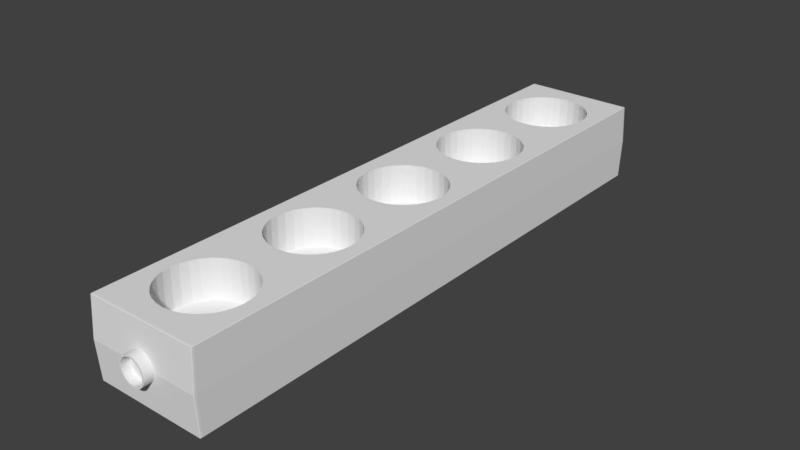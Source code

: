 # Source: PowerCord.blend  (saved by Blender 2.79.0; exported with 4.5.12 LTS)
import bpy
from mathutils import Matrix  # noqa: F401  (used for matrix-valued properties, if any)

bpy.ops.wm.read_factory_settings(use_empty=True)
scene = bpy.context.scene
scene.name = 'Scene'

# ---- collections
col_collection_1 = bpy.data.collections.new('Collection 1'); scene.collection.children.link(col_collection_1)

# ---- world
world_world = bpy.data.worlds.new('World'); scene.world = world_world
world_world.color = (0.05088, 0.05088, 0.05088)
world_world.use_sun_shadow = False
world_world.sun_shadow_jitter_overblur = 0.0
world_world.cycles.sampling_method = 'MANUAL'

# ---- meshes
me_cube_001 = bpy.data.meshes.new('Cube.001')
me_cube_001.from_pydata([(-1.231e-08, -1.04, 0.311), (0.0419, -1.04, 0.305), (0.08219, -1.04, 0.2873), (0.1193, -1.04, 0.2586), (0.1519, -1.04, 0.2199), (0.1786, -1.04, 0.1728), (0.1984, -1.04, 0.119), (0.2107, -1.04, 0.06067), (0.2148, -1.04, 4.203e-09), (0.2107, -1.04, -0.06067), (0.1984, -1.04, -0.119), (0.1786, -1.04, -0.1728), (0.1519, -1.04, -0.2199), (0.1193, -1.04, -0.2586), (0.08219, -1.04, -0.2873), (0.0419, -1.04, -0.305), (-7.059e-08, -1.04, -0.311), (-0.0419, -1.04, -0.305), (-0.08219, -1.04, -0.2873), (-0.1193, -1.04, -0.2586), (-0.1519, -1.04, -0.2199), (-0.1786, -1.04, -0.1728), (-0.1984, -1.04, -0.119), (-0.2107, -1.04, -0.06067), (-0.2148, -1.04, 2.871e-07), (-0.2107, -1.04, 0.06067), (-0.1984, -1.04, 0.119), (-0.1786, -1.04, 0.1728), (-0.1519, -1.04, 0.2199), (-0.1193, -1.04, 0.2586), (-0.08219, -1.04, 0.2873), (-0.0419, -1.04, 0.305), (0.04819, -1.04, 0.3508), (0.0, -1.04, 0.3577), (0.09453, -1.04, 0.3304), (0.1372, -1.04, 0.2974), (0.1747, -1.04, 0.2529), (0.2054, -1.04, 0.1987), (0.2282, -1.04, 0.1369), (0.2423, -1.04, 0.06978), (0.247, -1.04, 1.137e-08), (0.2423, -1.04, -0.06978), (0.2282, -1.04, -0.1369), (0.2054, -1.04, -0.1987), (0.1747, -1.04, -0.2529), (0.1372, -1.04, -0.2974), (0.09453, -1.04, -0.3304), (0.04819, -1.04, -0.3508), (-8.049e-08, -1.04, -0.3577), (-0.04819, -1.04, -0.3508), (-0.09453, -1.04, -0.3304), (-0.1372, -1.04, -0.2974), (-0.1747, -1.04, -0.2529), (-0.2054, -1.04, -0.1987), (-0.2282, -1.04, -0.1369), (-0.2423, -1.04, -0.06978), (-0.247, -1.04, 3.297e-07), (-0.2423, -1.04, 0.06978), (-0.2282, -1.04, 0.1369), (-0.2054, -1.04, 0.1987), (-0.1747, -1.04, 0.2529), (-0.1372, -1.04, 0.2974), (-0.09453, -1.04, 0.3304), (-0.04819, -1.04, 0.3508), (0.0419, -1.01, 0.305), (-1.231e-08, -1.01, 0.311), (0.08219, -1.01, 0.2873), (0.1193, -1.01, 0.2586), (0.1519, -1.01, 0.2199), (0.1786, -1.01, 0.1728), (0.1984, -1.01, 0.119), (0.2107, -1.01, 0.06067), (0.2148, -1.01, 4.203e-09), (0.2107, -1.01, -0.06067), (0.1984, -1.01, -0.119), (0.1786, -1.01, -0.1728), (0.1519, -1.01, -0.2199), (0.1193, -1.01, -0.2586), (0.08219, -1.01, -0.2873), (0.0419, -1.01, -0.305), (-7.059e-08, -1.01, -0.311), (-0.0419, -1.01, -0.305), (-0.08219, -1.01, -0.2873), (-0.1193, -1.01, -0.2586), (-0.1519, -1.01, -0.2199), (-0.1786, -1.01, -0.1728), (-0.1984, -1.01, -0.119), (-0.2107, -1.01, -0.06067), (-0.2148, -1.01, 2.871e-07), (-0.2107, -1.01, 0.06067), (-0.1984, -1.01, 0.119), (-0.1786, -1.01, 0.1728), (-0.1519, -1.01, 0.2199), (-0.1193, -1.01, 0.2586), (-0.08219, -1.01, 0.2873), (-0.0419, -1.01, 0.305), (-0.3722, 0.8048, -0.4904), (-0.3518, 0.8044, -0.4904), (-0.3322, 0.8033, -0.4904), (-0.3142, 0.8014, -0.4904), (-0.2983, 0.7989, -0.4904), (-0.2853, 0.7959, -0.4904), (-0.2757, 0.7924, -0.4904), (-0.2697, 0.7887, -0.4904), (-0.2677, 0.7848, -0.4904), (-0.2697, 0.7809, -0.4904), (-0.2757, 0.7771, -0.4904), (-0.2853, 0.7737, -0.4904), (-0.2983, 0.7706, -0.4904), (-0.3142, 0.7681, -0.4904), (-0.3322, 0.7663, -0.4904), (-0.3518, 0.7651, -0.4904), (-0.3722, 0.7648, -0.4904), (-0.3926, 0.7651, -0.4904), (-0.4122, 0.7663, -0.4904), (-0.4303, 0.7681, -0.4904), (-0.4461, 0.7706, -0.4904), (-0.4591, 0.7737, -0.4904), (-0.4687, 0.7771, -0.4904), (-0.4747, 0.7809, -0.4904), (-0.4767, 0.7848, -0.4904), (-0.4747, 0.7887, -0.4904), (-0.4687, 0.7924, -0.4904), (-0.4591, 0.7959, -0.4904), (-0.4461, 0.7989, -0.4904), (-0.4303, 0.8014, -0.4904), (-0.4122, 0.8033, -0.4904), (-0.3926, 0.8044, -0.4904), (-0.3722, -0.7648, -0.4904), (-0.3518, -0.7651, -0.4904), (-0.3322, -0.7663, -0.4904), (-0.3142, -0.7681, -0.4904), (-0.2983, -0.7706, -0.4904), (-0.2853, -0.7737, -0.4904), (-0.2757, -0.7771, -0.4904), (-0.2697, -0.7809, -0.4904), (-0.2677, -0.7848, -0.4904), (-0.2697, -0.7887, -0.4904), (-0.2757, -0.7924, -0.4904), (-0.2853, -0.7959, -0.4904), (-0.2983, -0.7989, -0.4904), (-0.3142, -0.8014, -0.4904), (-0.3322, -0.8033, -0.4904), (-0.3518, -0.8044, -0.4904), (-0.3722, -0.8048, -0.4904), (-0.3926, -0.8044, -0.4904), (-0.4122, -0.8033, -0.4904), (-0.4303, -0.8014, -0.4904), (-0.4461, -0.7989, -0.4904), (-0.4591, -0.7959, -0.4904), (-0.4687, -0.7924, -0.4904), (-0.4747, -0.7887, -0.4904), (-0.4767, -0.7848, -0.4904), (-0.4747, -0.7809, -0.4904), (-0.4687, -0.7771, -0.4904), (-0.4591, -0.7737, -0.4904), (-0.4461, -0.7706, -0.4904), (-0.4303, -0.7681, -0.4904), (-0.4122, -0.7663, -0.4904), (-0.3926, -0.7651, -0.4904), (0.3722, -0.7648, -0.4904), (0.3926, -0.7651, -0.4904), (0.4122, -0.7663, -0.4904), (0.4303, -0.7681, -0.4904), (0.4461, -0.7706, -0.4904), (0.4591, -0.7737, -0.4904), (0.4687, -0.7771, -0.4904), (0.4747, -0.7809, -0.4904), (0.4767, -0.7848, -0.4904), (0.4747, -0.7887, -0.4904), (0.4687, -0.7924, -0.4904), (0.4591, -0.7959, -0.4904), (0.4461, -0.7989, -0.4904), (0.4303, -0.8014, -0.4904), (0.4122, -0.8033, -0.4904), (0.3926, -0.8044, -0.4904), (0.3722, -0.8048, -0.4904), (0.3518, -0.8044, -0.4904), (0.3322, -0.8033, -0.4904), (0.3142, -0.8014, -0.4904), (0.2983, -0.7989, -0.4904), (0.2853, -0.7959, -0.4904), (0.2757, -0.7924, -0.4904), (0.2697, -0.7887, -0.4904), (0.2677, -0.7848, -0.4904), (0.2697, -0.7809, -0.4904), (0.2757, -0.7771, -0.4904), (0.2853, -0.7737, -0.4904), (0.2983, -0.7706, -0.4904), (0.3142, -0.7681, -0.4904), (0.3322, -0.7663, -0.4904), (0.3518, -0.7651, -0.4904), (0.3722, -0.3724, -0.4904), (0.3926, -0.3727, -0.4904), (0.4122, -0.3739, -0.4904), (0.4303, -0.3757, -0.4904), (0.4461, -0.3782, -0.4904), (0.4591, -0.3813, -0.4904), (0.4687, -0.3847, -0.4904), (0.4747, -0.3885, -0.4904), (0.4767, -0.3924, -0.4904), (0.4747, -0.3963, -0.4904), (0.4687, -0.4001, -0.4904), (0.4591, -0.4035, -0.4904), (0.4461, -0.4065, -0.4904), (0.4303, -0.409, -0.4904), (0.4122, -0.4109, -0.4904), (0.3926, -0.412, -0.4904), (0.3722, -0.4124, -0.4904), (0.3518, -0.412, -0.4904), (0.3322, -0.4109, -0.4904), (0.3142, -0.409, -0.4904), (0.2983, -0.4065, -0.4904), (0.2853, -0.4035, -0.4904), (0.2757, -0.4001, -0.4904), (0.2697, -0.3963, -0.4904), (0.2677, -0.3924, -0.4904), (0.2697, -0.3885, -0.4904), (0.2757, -0.3847, -0.4904), (0.2853, -0.3813, -0.4904), (0.2983, -0.3782, -0.4904), (0.3142, -0.3757, -0.4904), (0.3322, -0.3739, -0.4904), (0.3518, -0.3727, -0.4904), (-0.3722, -0.3724, -0.4904), (-0.3518, -0.3727, -0.4904), (-0.3322, -0.3739, -0.4904), (-0.3142, -0.3757, -0.4904), (-0.2983, -0.3782, -0.4904), (-0.2853, -0.3813, -0.4904), (-0.2757, -0.3847, -0.4904), (-0.2697, -0.3885, -0.4904), (-0.2677, -0.3924, -0.4904), (-0.2697, -0.3963, -0.4904), (-0.2757, -0.4001, -0.4904), (-0.2853, -0.4035, -0.4904), (-0.2983, -0.4065, -0.4904), (-0.3142, -0.409, -0.4904), (-0.3322, -0.4109, -0.4904), (-0.3518, -0.412, -0.4904), (-0.3722, -0.4124, -0.4904), (-0.3926, -0.412, -0.4904), (-0.4122, -0.4109, -0.4904), (-0.4303, -0.409, -0.4904), (-0.4461, -0.4065, -0.4904), (-0.4591, -0.4035, -0.4904), (-0.4687, -0.4001, -0.4904), (-0.4747, -0.3963, -0.4904), (-0.4767, -0.3924, -0.4904), (-0.4747, -0.3885, -0.4904), (-0.4687, -0.3847, -0.4904), (-0.4591, -0.3813, -0.4904), (-0.4461, -0.3782, -0.4904), (-0.4303, -0.3757, -0.4904), (-0.4122, -0.3739, -0.4904), (-0.3926, -0.3727, -0.4904), (0.3722, 0.8048, -0.4904), (0.3926, 0.8044, -0.4904), (0.4122, 0.8033, -0.4904), (0.4303, 0.8014, -0.4904), (0.4461, 0.7989, -0.4904), (0.4591, 0.7959, -0.4904), (0.4687, 0.7924, -0.4904), (0.4747, 0.7887, -0.4904), (0.4767, 0.7848, -0.4904), (0.4747, 0.7809, -0.4904), (0.4687, 0.7771, -0.4904), (0.4591, 0.7737, -0.4904), (0.4461, 0.7706, -0.4904), (0.4303, 0.7681, -0.4904), (0.4122, 0.7663, -0.4904), (0.3926, 0.7651, -0.4904), (0.3722, 0.7648, -0.4904), (0.3518, 0.7651, -0.4904), (0.3322, 0.7663, -0.4904), (0.3142, 0.7681, -0.4904), (0.2983, 0.7706, -0.4904), (0.2853, 0.7737, -0.4904), (0.2757, 0.7771, -0.4904), (0.2697, 0.7809, -0.4904), (0.2677, 0.7848, -0.4904), (0.2697, 0.7887, -0.4904), (0.2757, 0.7924, -0.4904), (0.2853, 0.7959, -0.4904), (0.2983, 0.7989, -0.4904), (0.3142, 0.8014, -0.4904), (0.3322, 0.8033, -0.4904), (0.3518, 0.8044, -0.4904), (-0.3722, 0.4124, -0.4904), (-0.3518, 0.412, -0.4904), (-0.3322, 0.4109, -0.4904), (-0.3142, 0.409, -0.4904), (-0.2983, 0.4065, -0.4904), (-0.2853, 0.4035, -0.4904), (-0.2757, 0.4001, -0.4904), (-0.2697, 0.3963, -0.4904), (-0.2677, 0.3924, -0.4904), (-0.2697, 0.3885, -0.4904), (-0.2757, 0.3847, -0.4904), (-0.2853, 0.3813, -0.4904), (-0.2983, 0.3782, -0.4904), (-0.3142, 0.3757, -0.4904), (-0.3322, 0.3739, -0.4904), (-0.3518, 0.3727, -0.4904), (-0.3722, 0.3724, -0.4904), (-0.3926, 0.3727, -0.4904), (-0.4122, 0.3739, -0.4904), (-0.4303, 0.3757, -0.4904), (-0.4461, 0.3782, -0.4904), (-0.4591, 0.3813, -0.4904), (-0.4687, 0.3847, -0.4904), (-0.4747, 0.3885, -0.4904), (-0.4767, 0.3924, -0.4904), (-0.4747, 0.3963, -0.4904), (-0.4687, 0.4001, -0.4904), (-0.4591, 0.4035, -0.4904), (-0.4461, 0.4065, -0.4904), (-0.4303, 0.409, -0.4904), (-0.4122, 0.4109, -0.4904), (-0.3926, 0.412, -0.4904), (0.3722, 0.4124, -0.4904), (0.3926, 0.412, -0.4904), (0.4122, 0.4109, -0.4904), (0.4303, 0.409, -0.4904), (0.4461, 0.4065, -0.4904), (0.4591, 0.4035, -0.4904), (0.4687, 0.4001, -0.4904), (0.4747, 0.3963, -0.4904), (0.4767, 0.3924, -0.4904), (0.4747, 0.3885, -0.4904), (0.4687, 0.3847, -0.4904), (0.4591, 0.3813, -0.4904), (0.4461, 0.3782, -0.4904), (0.4303, 0.3757, -0.4904), (0.4122, 0.3739, -0.4904), (0.3926, 0.3727, -0.4904), (0.3722, 0.3724, -0.4904), (0.3518, 0.3727, -0.4904), (0.3322, 0.3739, -0.4904), (0.3142, 0.3757, -0.4904), (0.2983, 0.3782, -0.4904), (0.2853, 0.3813, -0.4904), (0.2757, 0.3847, -0.4904), (0.2697, 0.3885, -0.4904), (0.2677, 0.3924, -0.4904), (0.2697, 0.3963, -0.4904), (0.2757, 0.4001, -0.4904), (0.2853, 0.4035, -0.4904), (0.2983, 0.4065, -0.4904), (0.3142, 0.409, -0.4904), (0.3322, 0.4109, -0.4904), (0.3518, 0.412, -0.4904), (0.3722, 0.02003, -0.4904), (0.3926, 0.01964, -0.4904), (0.4122, 0.0185, -0.4904), (0.4303, 0.01665, -0.4904), (0.4461, 0.01416, -0.4904), (0.4591, 0.01113, -0.4904), (0.4687, 0.007664, -0.4904), (0.4747, 0.003907, -0.4904), (0.4767, 5.96e-08, -0.4904), (0.4747, -0.003907, -0.4904), (0.4687, -0.007664, -0.4904), (0.4591, -0.01113, -0.4904), (0.4461, -0.01416, -0.4904), (0.4303, -0.01665, -0.4904), (0.4122, -0.0185, -0.4904), (0.3926, -0.01964, -0.4904), (0.3722, -0.02003, -0.4904), (0.3518, -0.01964, -0.4904), (0.3322, -0.0185, -0.4904), (0.3142, -0.01665, -0.4904), (0.2983, -0.01416, -0.4904), (0.2853, -0.01113, -0.4904), (0.2757, -0.007664, -0.4904), (0.2697, -0.003907, -0.4904), (0.2677, 5.96e-08, -0.4904), (0.2697, 0.003907, -0.4904), (0.2757, 0.007664, -0.4904), (0.2853, 0.01113, -0.4904), (0.2983, 0.01416, -0.4904), (0.3142, 0.01665, -0.4904), (0.3322, 0.0185, -0.4904), (0.3518, 0.01964, -0.4904), (-0.3722, 0.02003, -0.4904), (-0.3518, 0.01964, -0.4904), (-0.3322, 0.0185, -0.4904), (-0.3142, 0.01665, -0.4904), (-0.2983, 0.01416, -0.4904), (-0.2853, 0.01113, -0.4904), (-0.2757, 0.007664, -0.4904), (-0.2697, 0.003907, -0.4904), (-0.2677, 5.96e-08, -0.4904), (-0.2697, -0.003907, -0.4904), (-0.2757, -0.007664, -0.4904), (-0.2853, -0.01113, -0.4904), (-0.2983, -0.01416, -0.4904), (-0.3142, -0.01665, -0.4904), (-0.3322, -0.0185, -0.4904), (-0.3518, -0.01964, -0.4904), (-0.3722, -0.02003, -0.4904), (-0.3926, -0.01964, -0.4904), (-0.4122, -0.0185, -0.4904), (-0.4303, -0.01665, -0.4904), (-0.4461, -0.01416, -0.4904), (-0.4591, -0.01113, -0.4904), (-0.4687, -0.007664, -0.4904), (-0.4747, -0.003907, -0.4904), (-0.4767, 5.96e-08, -0.4904), (-0.4747, 0.003907, -0.4904), (-0.4687, 0.007664, -0.4904), (-0.4591, 0.01113, -0.4904), (-0.4461, 0.01416, -0.4904), (-0.4303, 0.01665, -0.4904), (-0.4122, 0.0185, -0.4904), (-0.3926, 0.01964, -0.4904), (0.0, 0.9273, 0.01417), (0.145, 0.9245, 0.01417), (0.2845, 0.9164, 0.01417), (0.413, 0.9033, 0.01417), (0.5257, 0.8855, 0.01417), (0.6181, 0.8639, 0.01417), (0.6868, 0.8393, 0.01417), (0.7292, 0.8126, 0.01417), (0.7434, 0.7848, 0.01417), (0.7292, 0.757, 0.01417), (0.6868, 0.7302, 0.01417), (0.6181, 0.7056, 0.01417), (0.5257, 0.684, 0.01417), (0.413, 0.6663, 0.01417), (0.2845, 0.6531, 0.01417), (0.145, 0.645, 0.01417), (-2.422e-07, 0.6423, 0.01417), (-0.145, 0.645, 0.01417), (-0.2845, 0.6531, 0.01417), (-0.413, 0.6663, 0.01417), (-0.5257, 0.684, 0.01417), (-0.6181, 0.7056, 0.01417), (-0.6868, 0.7302, 0.01417), (-0.7292, 0.757, 0.01417), (-0.7434, 0.7848, 0.01417), (-0.7292, 0.8126, 0.01417), (-0.6868, 0.8393, 0.01417), (-0.6181, 0.8639, 0.01417), (-0.5257, 0.8855, 0.01417), (-0.413, 0.9033, 0.01417), (-0.2845, 0.9164, 0.01417), (-0.145, 0.9245, 0.01417), (0.0, -0.6423, 0.01417), (0.145, -0.645, 0.01417), (0.2845, -0.6531, 0.01417), (0.413, -0.6663, 0.01417), (0.5257, -0.684, 0.01417), (0.6181, -0.7056, 0.01417), (0.6868, -0.7302, 0.01417), (0.7292, -0.757, 0.01417), (0.7434, -0.7848, 0.01417), (0.7292, -0.8126, 0.01417), (0.6868, -0.8393, 0.01417), (0.6181, -0.8639, 0.01417), (0.5257, -0.8855, 0.01417), (0.413, -0.9033, 0.01417), (0.2845, -0.9164, 0.01417), (0.145, -0.9245, 0.01417), (-2.422e-07, -0.9273, 0.01417), (-0.145, -0.9245, 0.01417), (-0.2845, -0.9164, 0.01417), (-0.413, -0.9033, 0.01417), (-0.5257, -0.8855, 0.01417), (-0.6181, -0.8639, 0.01417), (-0.6868, -0.8393, 0.01417), (-0.7292, -0.8126, 0.01417), (-0.7434, -0.7848, 0.01417), (-0.7292, -0.757, 0.01417), (-0.6868, -0.7302, 0.01417), (-0.6181, -0.7056, 0.01417), (-0.5257, -0.684, 0.01417), (-0.413, -0.6663, 0.01417), (-0.2845, -0.6531, 0.01417), (-0.145, -0.645, 0.01417), (0.0, -0.2499, 0.01417), (0.145, -0.2526, 0.01417), (0.2845, -0.2607, 0.01417), (0.413, -0.2739, 0.01417), (0.5257, -0.2916, 0.01417), (0.6181, -0.3132, 0.01417), (0.6868, -0.3379, 0.01417), (0.7292, -0.3646, 0.01417), (0.7434, -0.3924, 0.01417), (0.7292, -0.4202, 0.01417), (0.6868, -0.4469, 0.01417), (0.6181, -0.4716, 0.01417), (0.5257, -0.4931, 0.01417), (0.413, -0.5109, 0.01417), (0.2845, -0.524, 0.01417), (0.145, -0.5321, 0.01417), (-2.422e-07, -0.5349, 0.01417), (-0.145, -0.5321, 0.01417), (-0.2845, -0.524, 0.01417), (-0.413, -0.5109, 0.01417), (-0.5257, -0.4931, 0.01417), (-0.6181, -0.4716, 0.01417), (-0.6868, -0.4469, 0.01417), (-0.7292, -0.4202, 0.01417), (-0.7434, -0.3924, 0.01417), (-0.7292, -0.3646, 0.01417), (-0.6868, -0.3379, 0.01417), (-0.6181, -0.3132, 0.01417), (-0.5257, -0.2916, 0.01417), (-0.413, -0.2739, 0.01417), (-0.2845, -0.2607, 0.01417), (-0.145, -0.2526, 0.01417), (0.0, 0.5349, 0.01417), (0.145, 0.5321, 0.01417), (0.2845, 0.524, 0.01417), (0.413, 0.5109, 0.01417), (0.5257, 0.4932, 0.01417), (0.6181, 0.4716, 0.01417), (0.6868, 0.4469, 0.01417), (0.7292, 0.4202, 0.01417), (0.7434, 0.3924, 0.01417), (0.7292, 0.3646, 0.01417), (0.6868, 0.3379, 0.01417), (0.6181, 0.3132, 0.01417), (0.5257, 0.2916, 0.01417), (0.413, 0.2739, 0.01417), (0.2845, 0.2607, 0.01417), (0.145, 0.2526, 0.01417), (-2.422e-07, 0.2499, 0.01417), (-0.145, 0.2526, 0.01417), (-0.2845, 0.2607, 0.01417), (-0.413, 0.2739, 0.01417), (-0.5257, 0.2916, 0.01417), (-0.6181, 0.3132, 0.01417), (-0.6868, 0.3379, 0.01417), (-0.7292, 0.3646, 0.01417), (-0.7434, 0.3924, 0.01417), (-0.7292, 0.4202, 0.01417), (-0.6868, 0.4469, 0.01417), (-0.6181, 0.4716, 0.01417), (-0.5257, 0.4932, 0.01417), (-0.413, 0.5109, 0.01417), (-0.2845, 0.524, 0.01417), (-0.145, 0.5321, 0.01417), (0.0, 0.1425, 0.01417), (0.145, 0.1398, 0.01417), (0.2845, 0.1317, 0.01417), (0.413, 0.1185, 0.01417), (0.5257, 0.1008, 0.01417), (0.6181, 0.07917, 0.01417), (0.6868, 0.05453, 0.01417), (0.7292, 0.0278, 0.01417), (0.7434, 0.0, 0.01417), (0.7292, -0.0278, 0.01417), (0.6868, -0.05453, 0.01417), (0.6181, -0.07917, 0.01417), (0.5257, -0.1008, 0.01417), (0.413, -0.1185, 0.01417), (0.2845, -0.1317, 0.01417), (0.145, -0.1398, 0.01417), (-2.422e-07, -0.1425, 0.01417), (-0.145, -0.1398, 0.01417), (-0.2845, -0.1317, 0.01417), (-0.413, -0.1185, 0.01417), (-0.5257, -0.1008, 0.01417), (-0.6181, -0.07917, 0.01417), (-0.6868, -0.05453, 0.01417), (-0.7292, -0.0278, 0.01417), (-0.7434, 1.788e-07, 0.01417), (-0.7292, 0.0278, 0.01417), (-0.6868, 0.05453, 0.01417), (-0.6181, 0.07917, 0.01417), (-0.5257, 0.1008, 0.01417), (-0.413, 0.1185, 0.01417), (-0.2845, 0.1317, 0.01417), (-0.145, 0.1398, 0.01417), (0.145, -0.2526, 1.0), (0.0, -0.2499, 1.0), (0.0, -0.6423, 1.0), (0.6868, -0.3379, 1.0), (0.2845, -0.2607, 1.0), (0.7434, -0.3924, 1.0), (0.413, -0.2739, 1.0), (0.7292, -0.4202, 1.0), (-0.2845, -0.6531, 1.0), (-0.145, -0.645, 1.0), (-0.145, -0.5321, 1.0), (-0.2845, -0.524, 1.0), (0.2845, -0.524, 1.0), (0.145, -0.5321, 1.0), (-2.422e-07, -0.5349, 1.0), (0.6181, -0.3132, 1.0), (0.7292, -0.3646, 1.0), (0.5257, -0.2916, 1.0), (0.6868, -0.4469, 1.0), (0.6181, -0.4716, 1.0), (0.5257, -0.4931, 1.0), (0.413, -0.5109, 1.0), (-0.2845, 0.1317, 1.0), (-0.5257, -0.1008, 1.0), (-0.413, 0.1185, 1.0), (-0.6181, -0.07917, 1.0), (-0.5257, -0.2916, 1.0), (0.6181, -0.07917, 1.0), (-0.2845, -0.2607, 1.0), (-0.6181, -0.3132, 1.0), (-0.7292, -0.4202, 1.0), (-0.7292, -0.0278, 1.0), (-0.7434, 1.788e-07, 1.0), (-0.7292, 0.0278, 1.0), (-0.6868, -0.05453, 1.0), (-0.413, -0.1185, 1.0), (-2.422e-07, -0.1425, 1.0), (-0.2845, -0.1317, 1.0), (-0.145, -0.1398, 1.0), (-0.7292, -0.3646, 1.0), (-0.7434, -0.3924, 1.0), (-0.6868, -0.3379, 1.0), (-0.6181, 0.07917, 1.0), (-0.5257, 0.1008, 1.0), (-0.6868, 0.05453, 1.0), (0.413, -0.1185, 1.0), (0.145, -0.1398, 1.0), (0.5257, -0.1008, 1.0), (0.2845, -0.1317, 1.0), (0.6868, -0.7302, 1.0), (0.6181, -0.7056, 1.0), (-2.422e-07, -0.9273, 1.0), (0.145, -0.9245, 1.0), (0.7292, -0.757, 1.0), (0.2845, -0.9164, 1.0), (-0.7292, -0.8126, 1.0), (-0.6181, -0.8639, 1.0), (-0.7292, -0.757, 1.0), (-0.145, -0.9245, 1.0), (-0.7434, -0.7848, 1.0), (-0.2845, -0.9164, 1.0), (0.5257, -0.8855, 1.0), (0.2845, -0.6531, 1.0), (0.413, -0.9033, 1.0), (0.6181, -0.8639, 1.0), (0.5257, -0.684, 1.0), (0.413, -0.6663, 1.0), (0.145, -0.645, 1.0), (-0.413, -0.9033, 1.0), (-0.5257, -0.8855, 1.0), (-0.6868, -0.8393, 1.0), (0.7434, -0.7848, 1.0), (0.7292, -0.8126, 1.0), (0.6868, -0.8393, 1.0), (-0.6181, -0.7056, 1.0), (-0.413, -0.6663, 1.0), (-0.6868, -0.7302, 1.0), (-0.5257, -0.684, 1.0), (-0.145, -0.2526, 1.0), (0.6868, -0.05453, 1.0), (0.7292, -0.0278, 1.0), (0.0, 0.1425, 1.0), (0.145, 0.1398, 1.0), (0.7434, 0.0, 1.0), (-0.6181, -0.4716, 1.0), (-0.5257, -0.4931, 1.0), (-0.6868, -0.4469, 1.0), (0.6868, 0.05453, 1.0), (0.7292, 0.0278, 1.0), (0.6181, 0.07917, 1.0), (-0.413, -0.2739, 1.0), (-0.145, 0.1398, 1.0), (-0.413, -0.5109, 1.0), (0.2845, 0.1317, 1.0), (0.413, 0.1185, 1.0), (0.5257, 0.1008, 1.0), (0.6868, 0.8393, 1.0), (0.6181, 0.8639, 1.0), (-0.413, 0.9033, 1.0), (-0.5257, 0.8855, 1.0), (0.145, 0.645, 1.0), (0.7292, 0.8126, 1.0), (0.2845, 0.6531, 1.0), (-2.422e-07, 0.6423, 1.0), (-0.7292, 0.757, 1.0), (0.5257, 0.684, 1.0), (0.2845, 0.9164, 1.0), (0.413, 0.6663, 1.0), (0.6181, 0.7056, 1.0), (-0.6181, 0.7056, 1.0), (-0.413, 0.6663, 1.0), (-0.145, 0.645, 1.0), (-0.2845, 0.6531, 1.0), (-0.6868, 0.7302, 1.0), (0.5257, 0.8855, 1.0), (0.413, 0.9033, 1.0), (0.145, 0.9245, 1.0), (0.0, 0.9273, 1.0), (0.7434, 0.7848, 1.0), (0.7292, 0.757, 1.0), (0.6868, 0.7302, 1.0), (-0.5257, 0.684, 1.0), (-0.2845, 0.524, 1.0), (-0.413, 0.5109, 1.0), (-0.145, 0.2526, 1.0), (-2.422e-07, 0.2499, 1.0), (-0.7292, 0.3646, 1.0), (-0.6868, 0.3379, 1.0), (-0.2845, 0.2607, 1.0), (-0.6181, 0.3132, 1.0), (-0.5257, 0.2916, 1.0), (-0.413, 0.2739, 1.0), (0.145, 0.2526, 1.0), (-0.5257, 0.4932, 1.0), (-0.6181, 0.4716, 1.0), (-0.6868, 0.4469, 1.0), (-0.7434, 0.3924, 1.0), (-0.7292, 0.4202, 1.0), (-0.145, 0.5321, 1.0), (0.0, 0.5349, 1.0), (-0.145, 0.9245, 1.0), (-0.6181, 0.8639, 1.0), (-0.6868, 0.8393, 1.0), (0.413, 0.2739, 1.0), (0.2845, 0.2607, 1.0), (0.7292, 0.4202, 1.0), (0.7434, 0.3924, 1.0), (0.5257, 0.2916, 1.0), (0.7292, 0.3646, 1.0), (-0.2845, 0.9164, 1.0), (-0.7434, 0.7848, 1.0), (0.413, 0.5109, 1.0), (0.2845, 0.524, 1.0), (0.145, 0.5321, 1.0), (0.6868, 0.3379, 1.0), (0.6181, 0.3132, 1.0), (-0.7292, 0.8126, 1.0), (0.6868, 0.4469, 1.0), (0.6181, 0.4716, 1.0), (0.5257, 0.4932, 1.0), (0.4687, -0.3847, 0.01417), (0.4591, -0.7959, 0.01417), (0.4747, -0.7809, 0.01417), (0.4591, -0.3813, 0.01417), (0.4747, -0.3963, 0.01417), (0.4687, -0.7771, 0.01417), (0.4747, -0.3885, 0.01417), (0.4591, -0.4035, 0.01417), (0.4687, -0.4001, 0.01417), (0.4461, -0.3782, 0.01417), (0.4747, -0.7887, 0.01417), (0.4687, -0.7924, 0.01417), (0.4767, -0.7848, 0.01417), (0.4461, -0.4065, 0.01417), (0.4767, -0.3924, 0.01417), (0.4591, -0.7737, 0.01417), (0.3926, -0.3727, 0.01417), (0.3722, -0.3724, 0.01417), (0.4122, -0.3739, 0.01417), (0.4303, -0.3757, 0.01417), (0.4303, -0.409, 0.01417), (0.4122, -0.4109, 0.01417), (0.3926, -0.412, 0.01417), (0.3926, -0.7651, 0.01417), (0.4122, -0.7663, 0.01417), (0.4461, -0.7706, 0.01417), (0.4303, -0.7681, 0.01417), (0.4303, -0.8014, 0.01417), (0.4461, -0.7989, 0.01417), (0.4122, -0.8033, 0.01417), (0.3926, -0.8044, 0.01417), (0.3722, -0.8048, 0.01417), (0.3926, -0.01964, 0.01417), (0.3722, -0.02003, 0.01417), (0.3518, -0.01964, 0.01417), (0.3322, -0.0185, 0.01417), (0.3518, -0.3727, 0.01417), (0.3322, -0.3739, 0.01417), (0.3142, -0.3757, 0.01417), (0.3518, -0.412, 0.01417), (0.3322, -0.4109, 0.01417), (0.3142, -0.409, 0.01417), (0.3722, -0.7648, 0.01417), (0.3518, -0.7651, 0.01417), (0.3722, -0.4124, 0.01417), (0.3322, -0.7663, 0.01417), (0.3142, -0.7681, 0.01417), (0.3518, -0.8044, 0.01417), (0.3142, -0.8014, 0.01417), (0.3322, -0.8033, 0.01417), (0.2853, -0.3813, 0.01417), (0.2697, -0.3885, 0.01417), (0.2757, -0.3847, 0.01417), (0.2853, -0.7737, 0.01417), (0.2757, -0.7771, 0.01417), (0.2677, -0.7848, 0.01417), (0.2757, -0.7924, 0.01417), (0.2697, -0.7809, 0.01417), (0.2697, -0.7887, 0.01417), (0.2983, -0.3782, 0.01417), (0.2983, -0.7989, 0.01417), (0.2983, -0.4065, 0.01417), (0.2983, -0.7706, 0.01417), (0.2853, -0.7959, 0.01417), (0.2757, -0.4001, 0.01417), (0.2677, -0.3924, 0.01417), (0.2853, -0.4035, 0.01417), (0.2697, -0.3963, 0.01417), (-0.2677, -0.3924, 0.01417), (-0.2697, -0.7809, 0.01417), (-0.2697, -0.7887, 0.01417), (-0.2677, -0.7848, 0.01417), (-0.2697, -0.3885, 0.01417), (-0.2697, -0.3963, 0.01417), (-0.2757, -0.4001, 0.01417), (-0.2757, -0.3847, 0.01417), (-0.2757, -0.7924, 0.01417), (-0.2757, -0.7771, 0.01417), (-0.2853, -0.3813, 0.01417), (-0.2853, -0.4035, 0.01417), (-0.2853, -0.7959, 0.01417), (-0.2983, -0.3782, 0.01417), (-0.2853, -0.7737, 0.01417), (-0.3518, -0.412, 0.01417), (-0.3322, -0.3739, 0.01417), (-0.3322, -0.4109, 0.01417), (-0.3322, -0.8033, 0.01417), (-0.2983, -0.7989, 0.01417), (-0.3142, -0.409, 0.01417), (-0.2983, -0.4065, 0.01417), (-0.3142, -0.8014, 0.01417), (-0.3142, -0.3757, 0.01417), (-0.3322, -0.7663, 0.01417), (-0.3722, -0.3724, 0.01417), (-0.3518, -0.7651, 0.01417), (-0.2983, -0.7706, 0.01417), (-0.3142, -0.7681, 0.01417), (-0.3518, -0.8044, 0.01417), (-0.3518, -0.3727, 0.01417), (-0.3722, -0.7648, 0.01417), (-0.3518, -0.01964, 0.01417), (-0.4122, -0.0185, 0.01417), (-0.3722, -0.02003, 0.01417), (-0.3926, -0.01964, 0.01417), (-0.3926, -0.3727, 0.01417), (-0.4122, -0.3739, 0.01417), (-0.4303, -0.3757, 0.01417), (-0.3926, -0.412, 0.01417), (-0.4122, -0.4109, 0.01417), (-0.4303, -0.409, 0.01417), (-0.3926, -0.7651, 0.01417), (-0.3722, -0.4124, 0.01417), (-0.4122, -0.7663, 0.01417), (-0.4303, -0.7681, 0.01417), (-0.4303, -0.8014, 0.01417), (-0.4122, -0.8033, 0.01417), (-0.3722, -0.8048, 0.01417), (-0.3926, -0.8044, 0.01417), (-0.4767, -0.3924, 0.01417), (-0.4767, -0.7848, 0.01417), (-0.4747, -0.3885, 0.01417), (-0.4747, -0.3963, 0.01417), (-0.4747, -0.7887, 0.01417), (-0.4687, -0.4001, 0.01417), (-0.4687, -0.3847, 0.01417), (-0.4461, -0.7989, 0.01417), (-0.4461, -0.3782, 0.01417), (-0.4687, -0.7771, 0.01417), (-0.4747, -0.7809, 0.01417), (-0.4461, -0.4065, 0.01417), (-0.4591, -0.7959, 0.01417), (-0.4591, -0.3813, 0.01417), (-0.4591, -0.7737, 0.01417), (-0.4461, -0.7706, 0.01417), (-0.4591, -0.4035, 0.01417), (-0.4687, -0.7924, 0.01417), (0.4767, 5.96e-08, 0.01417), (0.4767, 0.3924, 0.01417), (0.4747, 0.003907, 0.01417), (0.4687, -0.007664, 0.01417), (0.4747, -0.003907, 0.01417), (0.4747, 0.3885, 0.01417), (0.4303, -0.01665, 0.01417), (0.4687, 0.3847, 0.01417), (0.3926, 0.3727, 0.01417), (0.4122, 0.3739, 0.01417), (0.4461, 0.3782, 0.01417), (0.4687, 0.007664, 0.01417), (0.4591, -0.01113, 0.01417), (0.4122, 0.0185, 0.01417), (0.4303, 0.01665, 0.01417), (0.3926, 0.01964, 0.01417), (0.4303, 0.3757, 0.01417), (0.4591, 0.01113, 0.01417), (0.4461, -0.01416, 0.01417), (0.4461, 0.01416, 0.01417), (0.3722, 0.3724, 0.01417), (0.4591, 0.3813, 0.01417), (0.4122, -0.0185, 0.01417), (0.3142, -0.01665, 0.01417), (0.2983, 0.01416, 0.01417), (0.2853, -0.01113, 0.01417), (0.2983, -0.01416, 0.01417), (0.3322, 0.0185, 0.01417), (0.3322, 0.3739, 0.01417), (0.3518, 0.01964, 0.01417), (0.3722, 0.02003, 0.01417), (0.2983, 0.3782, 0.01417), (0.2757, 0.007664, 0.01417), (0.2853, 0.01113, 0.01417), (0.2853, 0.3813, 0.01417), (0.3142, 0.3757, 0.01417), (0.3518, 0.3727, 0.01417), (0.3142, 0.01665, 0.01417), (0.2757, 0.3847, 0.01417), (0.2697, 0.3885, 0.01417), (0.2757, -0.007664, 0.01417), (0.2697, 0.003907, 0.01417), (0.2697, -0.003907, 0.01417), (0.2677, 5.96e-08, 0.01417), (0.2677, 0.3924, 0.01417), (-0.2697, -0.003907, 0.01417), (-0.2677, 5.96e-08, 0.01417), (-0.2677, 0.3924, 0.01417), (-0.2697, 0.3885, 0.01417), (-0.2697, 0.003907, 0.01417), (-0.2757, 0.007664, 0.01417), (-0.2757, -0.007664, 0.01417), (-0.2757, 0.3847, 0.01417), (-0.2853, 0.3813, 0.01417), (-0.2853, 0.01113, 0.01417), (-0.2853, -0.01113, 0.01417), (-0.2983, 0.3782, 0.01417), (-0.3518, 0.3727, 0.01417), (-0.3322, -0.0185, 0.01417), (-0.3322, 0.3739, 0.01417), (-0.4122, 0.0185, 0.01417), (-0.3322, 0.0185, 0.01417), (-0.3142, 0.01665, 0.01417), (-0.2983, 0.01416, 0.01417), (-0.3142, -0.01665, 0.01417), (-0.2983, -0.01416, 0.01417), (-0.3518, 0.01964, 0.01417), (-0.3926, 0.01964, 0.01417), (-0.3722, 0.02003, 0.01417), (-0.3142, 0.3757, 0.01417), (-0.3722, 0.3724, 0.01417), (-0.3926, 0.3727, 0.01417), (-0.4461, 0.3782, 0.01417), (-0.4591, 0.3813, 0.01417), (-0.4747, 0.3885, 0.01417), (-0.4303, 0.01665, 0.01417), (-0.4767, 5.96e-08, 0.01417), (-0.4747, 0.003907, 0.01417), (-0.4591, 0.01113, 0.01417), (-0.4687, 0.007664, 0.01417), (-0.4122, 0.3739, 0.01417), (-0.4591, -0.01113, 0.01417), (-0.4687, -0.007664, 0.01417), (-0.4747, -0.003907, 0.01417), (-0.4687, 0.3847, 0.01417), (-0.4303, -0.01665, 0.01417), (-0.4767, 0.3924, 0.01417), (-0.4461, -0.01416, 0.01417), (-0.4461, 0.01416, 0.01417), (-0.4303, 0.3757, 0.01417), (0.4747, 0.3963, 0.01417), (0.4591, 0.4035, 0.01417), (0.4687, 0.4001, 0.01417), (0.4461, 0.4065, 0.01417), (0.2983, 0.4065, 0.01417), (0.4303, 0.409, 0.01417), (0.2853, 0.4035, 0.01417), (0.2757, 0.4001, 0.01417), (0.2697, 0.3963, 0.01417), (-0.2697, 0.3963, 0.01417), (-0.2853, 0.4035, 0.01417), (-0.2757, 0.4001, 0.01417), (-0.2983, 0.4065, 0.01417), (-0.4591, 0.4035, 0.01417), (-0.4461, 0.4065, 0.01417), (-0.3142, 0.409, 0.01417), (-0.4687, 0.4001, 0.01417), (-0.4747, 0.3963, 0.01417), (0.4122, 0.4109, 0.01417), (0.3926, 0.412, 0.01417), (0.3722, 0.4124, 0.01417), (0.3518, 0.412, 0.01417), (0.3322, 0.4109, 0.01417), (0.3142, 0.409, 0.01417), (-0.3322, 0.4109, 0.01417), (-0.3722, 0.4124, 0.01417), (-0.3518, 0.412, 0.01417), (-0.3926, 0.412, 0.01417), (-0.4303, 0.409, 0.01417), (-0.4122, 0.4109, 0.01417), (0.4461, 0.7706, 0.01417), (0.4591, 0.7737, 0.01417), (0.4303, 0.7681, 0.01417), (0.4122, 0.7663, 0.01417), (0.3926, 0.7651, 0.01417), (0.3722, 0.7648, 0.01417), (0.3518, 0.7651, 0.01417), (0.3322, 0.7663, 0.01417), (0.2983, 0.7706, 0.01417), (0.3142, 0.7681, 0.01417), (0.2853, 0.7737, 0.01417), (-0.2853, 0.7737, 0.01417), (-0.3322, 0.7663, 0.01417), (-0.2983, 0.7706, 0.01417), (-0.3142, 0.7681, 0.01417), (-0.3722, 0.7648, 0.01417), (-0.3518, 0.7651, 0.01417), (-0.4461, 0.7706, 0.01417), (-0.4122, 0.7663, 0.01417), (-0.3926, 0.7651, 0.01417), (-0.4303, 0.7681, 0.01417), (0.4747, 0.7809, 0.01417), (0.4767, 0.7848, 0.01417), (0.4747, 0.7887, 0.01417), (0.4687, 0.7771, 0.01417), (0.2757, 0.7771, 0.01417), (0.2697, 0.7809, 0.01417), (0.2677, 0.7848, 0.01417), (0.2697, 0.7887, 0.01417), (-0.2677, 0.7848, 0.01417), (-0.2757, 0.7771, 0.01417), (-0.2697, 0.7809, 0.01417), (-0.2697, 0.7887, 0.01417), (-0.4591, 0.7737, 0.01417), (-0.4747, 0.7809, 0.01417), (-0.4687, 0.7771, 0.01417), (-0.4767, 0.7848, 0.01417), (0.4687, 0.7924, 0.01417), (0.4303, 0.8014, 0.01417), (0.4461, 0.7989, 0.01417), (0.4591, 0.7959, 0.01417), (0.2853, 0.7959, 0.01417), (0.2757, 0.7924, 0.01417), (0.2983, 0.7989, 0.01417), (0.3142, 0.8014, 0.01417), (-0.2853, 0.7959, 0.01417), (-0.2757, 0.7924, 0.01417), (-0.2983, 0.7989, 0.01417), (-0.3142, 0.8014, 0.01417), (-0.4591, 0.7959, 0.01417), (-0.4461, 0.7989, 0.01417), (-0.4303, 0.8014, 0.01417), (-0.4747, 0.7887, 0.01417), (-0.4687, 0.7924, 0.01417), (0.4122, 0.8033, 0.01417), (0.3926, 0.8044, 0.01417), (0.3722, 0.8048, 0.01417), (0.3518, 0.8044, 0.01417), (0.3322, 0.8033, 0.01417), (-0.3518, 0.8044, 0.01417), (-0.3322, 0.8033, 0.01417), (-0.3722, 0.8048, 0.01417), (-0.3926, 0.8044, 0.01417), (-0.4122, 0.8033, 0.01417), (-0.9912, -0.9912, -1.0), (-0.9912, -1.0, -0.9912), (-1.0, -0.9912, -0.9912), (-0.9912, -0.9974, -0.9974), (-0.9963, -0.9963, -0.9963), (-0.9974, -0.9974, -0.9912), (-0.9974, -0.9912, -0.9974), (-0.9912, -1.0, 0.9912), (-0.9912, -0.9912, 1.0), (-1.0, -0.9912, 0.9912), (-0.9912, -0.9974, 0.9974), (-0.9967, -0.9967, 0.9967), (-0.9974, -0.9912, 0.9974), (-0.9974, -0.9974, 0.9912), (-0.9912, 0.9912, -1.0), (-1.0, 0.9912, -0.9912), (-0.9912, 1.0, -0.9912), (-0.9974, 0.9912, -0.9974), (-0.9963, 0.9963, -0.9963), (-0.9974, 0.9974, -0.9912), (-0.9912, 0.9974, -0.9974), (-0.9912, 0.9912, 1.0), (-0.9912, 1.0, 0.9912), (-1.0, 0.9912, 0.9912), (-0.9912, 0.9974, 0.9974), (-0.9967, 0.9967, 0.9967), (-0.9974, 0.9974, 0.9912), (-0.9974, 0.9912, 0.9974), (0.9912, -0.9912, -1.0), (1.0, -0.9912, -0.9912), (0.9912, -1.0, -0.9912), (0.9974, -0.9912, -0.9974), (0.9963, -0.9963, -0.9963), (0.9974, -0.9974, -0.9912), (0.9912, -0.9974, -0.9974), (0.9912, -0.9912, 1.0), (0.9912, -1.0, 0.9912), (1.0, -0.9912, 0.9912), (0.9912, -0.9974, 0.9974), (0.9967, -0.9967, 0.9967), (0.9974, -0.9974, 0.9912), (0.9974, -0.9912, 0.9974), (0.9912, 0.9912, -1.0), (0.9912, 1.0, -0.9912), (1.0, 0.9912, -0.9912), (0.9912, 0.9974, -0.9974), (0.9963, 0.9963, -0.9963), (0.9974, 0.9974, -0.9912), (0.9974, 0.9912, -0.9974), (0.9912, 0.9912, 1.0), (1.0, 0.9912, 0.9912), (0.9912, 1.0, 0.9912), (0.9974, 0.9912, 0.9974), (0.9967, 0.9967, 0.9967), (0.9974, 0.9974, 0.9912), (0.9912, 0.9974, 0.9974), (0.2054, -1.0, -0.1987), (0.1747, -1.0, -0.2529), (0.1372, -1.0, -0.2974), (0.09453, -1.0, -0.3304), (0.04819, -1.0, -0.3508), (-8.049e-08, -1.0, -0.3577), (-0.04819, -1.0, -0.3508), (-0.09453, -1.0, -0.3304), (-0.1372, -1.0, -0.2974), (-0.1747, -1.0, -0.2529), (-0.2054, -1.0, -0.1987), (0.2423, -1.0, 0.06978), (0.247, -1.0, 2.441e-08), (0.2423, -1.0, -0.06978), (0.2282, -1.0, -0.1369), (-0.2282, -1.0, -0.1369), (-0.247, -1.0, 3.428e-07), (-0.2423, -1.0, -0.06978), (0.1747, -1.0, 0.2529), (-0.1747, -1.0, 0.2529), (-0.2054, -1.0, 0.1987), (0.2054, -1.0, 0.1987), (0.2282, -1.0, 0.1369), (-0.2282, -1.0, 0.1369), (-0.2423, -1.0, 0.06978), (0.1372, -1.0, 0.2974), (-0.1372, -1.0, 0.2974), (0.09453, -1.0, 0.3304), (-0.09453, -1.0, 0.3304), (0.04819, -1.0, 0.3508), (-0.04819, -1.0, 0.3508), (0.0, -1.0, 0.3577), (-0.9997, -1.009, 0.0), (-1.006, -1.006, 0.0), (-1.009, -0.9997, 0.0), (-0.9997, 1.009, 0.0), (-1.006, 1.006, 0.0), (-1.009, 0.9997, 0.0), (1.009, 0.9997, 0.0), (1.006, 1.006, 0.0), (0.9997, 1.009, 0.0), (0.9997, -1.009, 0.0), (1.006, -1.006, 0.0), (1.009, -0.9997, 0.0)], [], [(0, 31, 95, 65), (0, 1, 32, 33), (1, 2, 34, 32), (2, 3, 35, 34), (3, 4, 36, 35), (4, 5, 37, 36), (5, 6, 38, 37), (6, 7, 39, 38), (7, 8, 40, 39), (8, 9, 41, 40), (9, 10, 42, 41), (10, 11, 43, 42), (11, 12, 44, 43), (12, 13, 45, 44), (13, 14, 46, 45), (14, 15, 47, 46), (15, 16, 48, 47), (16, 17, 49, 48), (17, 18, 50, 49), (18, 19, 51, 50), (19, 20, 52, 51), (20, 21, 53, 52), (21, 22, 54, 53), (22, 23, 55, 54), (23, 24, 56, 55), (24, 25, 57, 56), (25, 26, 58, 57), (26, 27, 59, 58), (27, 28, 60, 59), (28, 29, 61, 60), (29, 30, 62, 61), (30, 31, 63, 62), (31, 0, 33, 63), (64, 65, 95, 94, 93, 92, 91, 90, 89, 88, 87, 86, 85, 84, 83, 82, 81, 80, 79, 78, 77, 76, 75, 74, 73, 72, 71, 70, 69, 68, 67, 66), (19, 18, 82, 83), (6, 5, 69, 70), (20, 19, 83, 84), (7, 6, 70, 71), (21, 20, 84, 85), (8, 7, 71, 72), (22, 21, 85, 86), (9, 8, 72, 73), (23, 22, 86, 87), (10, 9, 73, 74), (24, 23, 87, 88), (11, 10, 74, 75), (25, 24, 88, 89), (12, 11, 75, 76), (26, 25, 89, 90), (13, 12, 76, 77), (27, 26, 90, 91), (14, 13, 77, 78), (1, 0, 65, 64), (28, 27, 91, 92), (15, 14, 78, 79), (2, 1, 64, 66), (29, 28, 92, 93), (16, 15, 79, 80), (3, 2, 66, 67), (30, 29, 93, 94), (17, 16, 80, 81), (4, 3, 67, 68), (31, 30, 94, 95), (18, 17, 81, 82), (5, 4, 68, 69), (97, 96, 127, 126, 125, 124, 123, 122, 121, 120, 119, 118, 117, 116, 115, 114, 113, 112, 111, 110, 109, 108, 107, 106, 105, 104, 103, 102, 101, 100, 99, 98), (129, 128, 159, 158, 157, 156, 155, 154, 153, 152, 151, 150, 149, 148, 147, 146, 145, 144, 143, 142, 141, 140, 139, 138, 137, 136, 135, 134, 133, 132, 131, 130), (161, 160, 191, 190, 189, 188, 187, 186, 185, 184, 183, 182, 181, 180, 179, 178, 177, 176, 175, 174, 173, 172, 171, 170, 169, 168, 167, 166, 165, 164, 163, 162), (193, 192, 223, 222, 221, 220, 219, 218, 217, 216, 215, 214, 213, 212, 211, 210, 209, 208, 207, 206, 205, 204, 203, 202, 201, 200, 199, 198, 197, 196, 195, 194), (225, 224, 255, 254, 253, 252, 251, 250, 249, 248, 247, 246, 245, 244, 243, 242, 241, 240, 239, 238, 237, 236, 235, 234, 233, 232, 231, 230, 229, 228, 227, 226), (257, 256, 287, 286, 285, 284, 283, 282, 281, 280, 279, 278, 277, 276, 275, 274, 273, 272, 271, 270, 269, 268, 267, 266, 265, 264, 263, 262, 261, 260, 259, 258), (289, 288, 319, 318, 317, 316, 315, 314, 313, 312, 311, 310, 309, 308, 307, 306, 305, 304, 303, 302, 301, 300, 299, 298, 297, 296, 295, 294, 293, 292, 291, 290), (321, 320, 351, 350, 349, 348, 347, 346, 345, 344, 343, 342, 341, 340, 339, 338, 337, 336, 335, 334, 333, 332, 331, 330, 329, 328, 327, 326, 325, 324, 323, 322), (353, 352, 383, 382, 381, 380, 379, 378, 377, 376, 375, 374, 373, 372, 371, 370, 369, 368, 367, 366, 365, 364, 363, 362, 361, 360, 359, 358, 357, 356, 355, 354), (385, 384, 415, 414, 413, 412, 411, 410, 409, 408, 407, 406, 405, 404, 403, 402, 401, 400, 399, 398, 397, 396, 395, 394, 393, 392, 391, 390, 389, 388, 387, 386), (416, 417, 692, 693), (417, 418, 682, 692), (418, 419, 691, 682), (419, 420, 690, 691), (420, 421, 673, 690), (421, 422, 672, 673), (422, 423, 677, 672), (423, 424, 694, 677), (424, 425, 695, 694), (425, 426, 696, 695), (426, 427, 684, 696), (427, 428, 681, 684), (428, 429, 683, 681), (429, 430, 678, 683), (430, 431, 676, 678), (431, 432, 679, 676), (432, 433, 687, 679), (433, 434, 688, 687), (434, 435, 686, 688), (435, 436, 697, 686), (436, 437, 685, 697), (437, 438, 689, 685), (438, 439, 680, 689), (439, 440, 726, 680), (440, 441, 732, 726), (441, 442, 718, 732), (442, 443, 717, 718), (443, 444, 675, 717), (444, 445, 674, 675), (445, 446, 725, 674), (446, 447, 716, 725), (447, 416, 693, 716), (416, 447, 446, 445, 444, 443, 442, 441, 440, 439, 1028, 1044, 1045, 1041, 1042, 1043, 1055, 1054, 1053, 1051, 1052, 1040, 1039, 1037, 1038, 1024, 1021, 1019, 1020, 1034, 1033, 1035, 1036, 1050, 1049, 1048, 1047, 1046, 1030, 1031, 1032, 1029, 1015, 1014, 425, 424, 423, 422, 421, 420, 419, 418, 417), (448, 449, 643, 578), (449, 450, 638, 643), (450, 451, 642, 638), (451, 452, 641, 642), (452, 453, 626, 641), (453, 454, 625, 626), (454, 455, 629, 625), (455, 456, 647, 629), (456, 457, 648, 647), (457, 458, 649, 648), (458, 459, 640, 649), (459, 460, 637, 640), (460, 461, 639, 637), (461, 462, 630, 639), (462, 463, 628, 630), (463, 464, 627, 628), (464, 465, 634, 627), (465, 466, 636, 634), (466, 467, 644, 636), (467, 468, 645, 644), (468, 469, 632, 645), (469, 470, 646, 632), (470, 471, 631, 646), (471, 472, 635, 631), (472, 473, 633, 635), (473, 474, 652, 633), (474, 475, 650, 652), (475, 476, 653, 650), (476, 477, 651, 653), (477, 478, 584, 651), (478, 479, 585, 584), (479, 448, 578, 585), (448, 479, 478, 477, 476, 475, 474, 473, 472, 471, 855, 864, 863, 868, 869, 849, 848, 846, 835, 830, 828, 832, 831, 818, 813, 805, 807, 791, 793, 790, 789, 798, 782, 781, 779, 778, 759, 760, 762, 761, 751, 741, 738, 748, 455, 454, 453, 452, 451, 450, 449), (480, 481, 576, 577), (481, 482, 580, 576), (482, 483, 582, 580), (483, 484, 593, 582), (484, 485, 591, 593), (485, 486, 579, 591), (486, 487, 592, 579), (487, 488, 581, 592), (488, 489, 583, 581), (489, 490, 594, 583), (490, 491, 595, 594), (491, 492, 596, 595), (492, 493, 597, 596), (493, 494, 588, 597), (494, 495, 589, 588), (495, 496, 590, 589), (496, 497, 586, 590), (497, 498, 587, 586), (498, 499, 668, 587), (499, 500, 661, 668), (500, 501, 660, 661), (501, 502, 662, 660), (502, 503, 606, 662), (503, 504, 616, 606), (504, 505, 615, 616), (505, 506, 617, 615), (506, 507, 605, 617), (507, 508, 602, 605), (508, 509, 666, 602), (509, 510, 604, 666), (510, 511, 654, 604), (511, 480, 577, 654), (480, 511, 510, 509, 508, 507, 506, 505, 504, 503, 854, 856, 860, 867, 862, 842, 841, 840, 829, 834, 820, 827, 817, 814, 811, 808, 804, 801, 787, 788, 786, 795, 774, 773, 772, 753, 752, 754, 755, 745, 739, 736, 742, 750, 489, 488, 487, 486, 485, 484, 483, 482, 481), (512, 513, 729, 715), (513, 514, 728, 729), (514, 515, 727, 728), (515, 516, 735, 727), (516, 517, 734, 735), (517, 518, 733, 734), (518, 519, 721, 733), (519, 520, 722, 721), (520, 521, 724, 722), (521, 522, 730, 724), (522, 523, 731, 730), (523, 524, 723, 731), (524, 525, 719, 723), (525, 526, 720, 719), (526, 527, 708, 720), (527, 528, 701, 708), (528, 529, 700, 701), (529, 530, 704, 700), (530, 531, 707, 704), (531, 532, 706, 707), (532, 533, 705, 706), (533, 534, 703, 705), (534, 535, 702, 703), (535, 536, 712, 702), (536, 537, 713, 712), (537, 538, 711, 713), (538, 539, 710, 711), (539, 540, 709, 710), (540, 541, 699, 709), (541, 542, 698, 699), (542, 543, 714, 698), (543, 512, 715, 714), (512, 543, 542, 541, 540, 539, 538, 537, 536, 535, 958, 979, 978, 975, 976, 990, 991, 989, 987, 988, 986, 977, 974, 972, 973, 971, 919, 916, 970, 969, 968, 966, 985, 984, 983, 982, 981, 980, 967, 965, 963, 964, 962, 873, 519, 518, 517, 516, 515, 514, 513), (544, 545, 658, 657), (545, 546, 669, 658), (546, 547, 670, 669), (547, 548, 671, 670), (548, 549, 665, 671), (549, 550, 663, 665), (550, 551, 664, 663), (551, 552, 659, 664), (552, 553, 656, 659), (553, 554, 655, 656), (554, 555, 603, 655), (555, 556, 623, 603), (556, 557, 621, 623), (557, 558, 624, 621), (558, 559, 622, 624), (559, 560, 612, 622), (560, 561, 614, 612), (561, 562, 613, 614), (562, 563, 611, 613), (563, 564, 599, 611), (564, 565, 601, 599), (565, 566, 610, 601), (566, 567, 607, 610), (567, 568, 608, 607), (568, 569, 609, 608), (569, 570, 620, 609), (570, 571, 618, 620), (571, 572, 619, 618), (572, 573, 600, 619), (573, 574, 598, 600), (574, 575, 667, 598), (575, 544, 657, 667), (544, 575, 574, 573, 572, 571, 570, 569, 568, 567, 948, 949, 951, 950, 960, 947, 932, 939, 940, 938, 933, 934, 935, 926, 922, 921, 918, 915, 913, 904, 905, 896, 909, 899, 901, 902, 887, 885, 886, 891, 889, 883, 874, 872, 551, 550, 549, 548, 547, 546, 545), (1153, 1092, 1124, 1125, 1126, 1112, 1113, 1114, 1115, 1116, 1117, 1118, 1119, 1120, 1121, 1122, 1127, 1129, 1128, 1063, 1144), (726, 732, 718, 717, 675, 674, 725, 716, 693, 692, 682, 691, 690, 673, 672, 677, 694, 1105, 1077), (1105, 659, 656, 655, 603, 623, 621, 624, 622, 612, 614, 613, 611, 599, 601, 610, 607, 608, 1077, 1064, 616, 615, 617, 605, 602, 666, 604, 654, 577, 576, 580, 582, 593, 591, 579, 592, 581, 1091), (1146, 1065, 1079, 1149), (647, 648, 649, 640, 637, 639, 630, 628, 627, 634, 636, 644, 645, 632, 646, 631, 635, 1064, 1091), (1147, 1078, 1107, 1152), (1091, 581, 583, 594, 595, 596, 597, 588, 589, 590, 586, 587, 668, 661, 660, 662, 606, 616, 1064, 635, 633, 652, 650, 653, 651, 584, 585, 578, 643, 638, 642, 641, 626, 625, 629, 647), (712, 713, 711, 710, 709, 699, 698, 714, 715, 729, 728, 727, 735, 734, 733, 721, 722, 1105, 694, 695, 696, 684, 681, 683, 678, 676, 679, 687, 688, 686, 697, 685, 689, 680, 726, 1077), (1150, 1106, 1093, 1155), (1077, 608, 609, 620, 618, 619, 600, 598, 667, 657, 658, 669, 670, 671, 665, 663, 664, 659, 1105, 722, 724, 730, 731, 723, 719, 720, 708, 701, 700, 704, 707, 706, 705, 703, 702, 712), (822, 142, 143, 833), (879, 330, 331, 893), (865, 244, 245, 870), (752, 193, 194, 754), (1023, 105, 106, 1022), (951, 410, 411, 950), (850, 147, 148, 861), (836, 399, 400, 838), (761, 164, 165, 751), (909, 381, 382, 899), (756, 205, 206, 757), (1037, 101, 102, 1038), (1004, 110, 111, 1008), (949, 409, 410, 951), (878, 365, 366, 894), (910, 342, 343, 911), (1005, 108, 109, 1006), (780, 208, 209, 775), (1011, 113, 114, 1010), (969, 346, 347, 968), (831, 132, 133, 818), (809, 233, 234, 810), (943, 305, 306, 952), (944, 308, 309, 945), (929, 303, 304, 942), (810, 234, 235, 815), (993, 267, 268, 992), (519, 873, 877, 879, 893, 882, 888, 881, 880, 892, 908, 900, 907, 903, 906, 910, 911, 916, 919, 920, 924, 925, 928, 941, 931, 929, 942, 943, 952, 961, 944, 945, 956, 946, 958, 535, 534, 533, 532, 531, 530, 529, 528, 527, 526, 525, 524, 523, 522, 521, 520), (995, 270, 271, 996), (888, 333, 334, 881), (1052, 98, 99, 1040), (837, 402, 403, 957), (916, 344, 345, 970), (881, 334, 335, 880), (946, 311, 312, 958), (987, 288, 289, 988), (917, 393, 394, 923), (1006, 109, 110, 1004), (967, 323, 324, 965), (1007, 112, 113, 1011), (962, 327, 328, 873), (820, 226, 227, 827), (957, 403, 404, 959), (806, 137, 138, 812), (778, 160, 161, 759), (1025, 117, 118, 1027), (743, 203, 204, 749), (858, 151, 152, 855), (952, 306, 307, 961), (766, 175, 176, 767), (877, 329, 330, 879), (893, 331, 332, 882), (906, 341, 342, 910), (1038, 102, 103, 1024), (911, 343, 344, 916), (976, 316, 317, 990), (1045, 122, 123, 1041), (1046, 258, 259, 1030), (956, 310, 311, 946), (803, 215, 216, 801), (799, 181, 182, 792), (763, 173, 174, 765), (923, 394, 395, 927), (745, 196, 197, 739), (925, 299, 300, 928), (922, 390, 391, 921), (978, 314, 315, 975), (788, 218, 219, 786), (845, 243, 244, 865), (750, 200, 201, 740), (885, 354, 355, 886), (787, 217, 218, 788), (1012, 115, 116, 1009), (843, 241, 242, 844), (912, 374, 375, 914), (935, 388, 389, 926), (1049, 287, 256, 1048), (781, 190, 191, 779), (737, 171, 172, 764), (740, 201, 202, 744), (891, 356, 357, 889), (874, 359, 360, 872), (838, 400, 401, 839), (1022, 106, 107, 1003), (1001, 275, 276, 1000), (798, 188, 189, 782), (1043, 125, 126, 1055), (827, 227, 228, 817), (992, 268, 269, 994), (1002, 277, 278, 1017), (764, 172, 173, 763), (824, 237, 238, 821), (984, 350, 351, 983), (905, 379, 380, 896), (1000, 276, 277, 1002), (771, 370, 371, 895), (961, 307, 308, 944), (746, 169, 170, 747), (958, 312, 313, 979), (1039, 100, 101, 1037), (805, 135, 136, 807), (770, 369, 370, 771), (1042, 124, 125, 1043), (835, 128, 129, 830), (872, 360, 361, 876), (819, 239, 240, 847), (996, 271, 272, 997), (782, 189, 190, 781), (1040, 99, 100, 1039), (974, 292, 293, 972), (926, 389, 390, 922), (797, 212, 213, 802), (1055, 126, 127, 1054), (1029, 262, 263, 1015), (1014, 264, 265, 1013), (895, 371, 372, 898), (1021, 104, 105, 1023), (1032, 261, 262, 1029), (980, 322, 323, 967), (846, 159, 128, 835), (882, 332, 333, 888), (813, 134, 135, 805), (762, 163, 164, 761), (914, 375, 376, 915), (839, 401, 402, 837), (903, 340, 341, 906), (954, 406, 407, 955), (800, 214, 215, 803), (936, 397, 398, 930), (738, 167, 168, 748), (889, 357, 358, 883), (1053, 96, 97, 1051), (899, 382, 383, 901), (779, 191, 160, 778), (790, 186, 187, 789), (828, 130, 131, 832), (1019, 280, 281, 1020), (890, 364, 365, 878), (747, 170, 171, 737), (777, 211, 212, 797), (748, 168, 169, 746), (551, 872, 876, 875, 884, 890, 878, 894, 768, 769, 770, 771, 895, 898, 897, 912, 914, 915, 918, 917, 923, 927, 937, 936, 930, 836, 838, 839, 837, 957, 959, 953, 954, 955, 948, 567, 566, 565, 564, 563, 562, 561, 560, 559, 558, 557, 556, 555, 554, 553, 552), (994, 269, 270, 995), (786, 219, 220, 795), (942, 304, 305, 943), (1051, 97, 98, 1052), (856, 249, 250, 860), (742, 199, 200, 750), (789, 187, 188, 798), (945, 309, 310, 956), (875, 362, 363, 884), (921, 391, 392, 918), (773, 222, 223, 772), (991, 318, 319, 989), (887, 353, 354, 885), (907, 339, 340, 903), (959, 404, 405, 953), (807, 136, 137, 806), (859, 246, 247, 857), (753, 192, 193, 752), (785, 178, 179, 784), (964, 326, 327, 962), (811, 230, 231, 808), (883, 358, 359, 874), (1054, 127, 96, 1053), (869, 156, 157, 849), (1028, 120, 121, 1044), (1026, 119, 120, 1028), (908, 337, 338, 900), (765, 174, 175, 766), (948, 408, 409, 949), (793, 185, 186, 790), (927, 395, 396, 937), (795, 220, 221, 774), (844, 242, 243, 845), (1024, 103, 104, 1021), (840, 255, 224, 829), (818, 133, 134, 813), (794, 183, 184, 791), (896, 380, 381, 909), (804, 232, 233, 809), (981, 321, 322, 980), (760, 162, 163, 762), (930, 398, 399, 836), (821, 238, 239, 819), (898, 372, 373, 897), (489, 750, 740, 744, 743, 749, 756, 757, 758, 780, 775, 776, 777, 797, 802, 800, 803, 801, 804, 809, 810, 815, 825, 824, 821, 819, 847, 843, 844, 845, 865, 870, 859, 857, 854, 503, 502, 501, 500, 499, 498, 497, 496, 495, 494, 493, 492, 491, 490), (759, 161, 162, 760), (776, 210, 211, 777), (985, 349, 350, 984), (736, 198, 199, 742), (847, 240, 241, 843), (823, 140, 141, 826), (455, 748, 746, 747, 737, 764, 763, 765, 766, 767, 783, 785, 784, 796, 799, 792, 794, 791, 807, 806, 812, 816, 823, 826, 822, 833, 852, 853, 851, 850, 861, 866, 871, 858, 855, 471, 470, 469, 468, 467, 466, 465, 464, 463, 462, 461, 460, 459, 458, 457, 456), (937, 396, 397, 936), (796, 180, 181, 799), (1044, 121, 122, 1045), (852, 144, 145, 853), (783, 177, 178, 785), (757, 206, 207, 758), (880, 335, 336, 892), (1050, 286, 287, 1049), (857, 247, 248, 854), (1041, 123, 124, 1042), (841, 254, 255, 840), (988, 289, 290, 986), (931, 302, 303, 929), (741, 166, 167, 738), (769, 368, 369, 770), (866, 149, 150, 871), (884, 363, 364, 890), (900, 338, 339, 907), (862, 252, 253, 842), (1027, 118, 119, 1026), (814, 229, 230, 811), (871, 150, 151, 858), (816, 139, 140, 823), (1020, 281, 282, 1034), (975, 315, 316, 976), (968, 347, 348, 966), (938, 385, 386, 933), (924, 298, 299, 925), (767, 176, 177, 783), (825, 236, 237, 824), (830, 129, 130, 828), (997, 272, 273, 998), (848, 158, 159, 846), (1033, 283, 284, 1035), (928, 300, 301, 941), (1018, 279, 280, 1019), (744, 202, 203, 743), (894, 366, 367, 768), (966, 348, 349, 985), (897, 373, 374, 912), (772, 223, 192, 753), (1034, 282, 283, 1033), (972, 293, 294, 973), (1047, 257, 258, 1046), (855, 152, 153, 864), (990, 317, 318, 991), (1035, 284, 285, 1036), (934, 387, 388, 935), (941, 301, 302, 931), (851, 146, 147, 850), (860, 250, 251, 867), (998, 273, 274, 999), (802, 213, 214, 800), (775, 209, 210, 776), (812, 138, 139, 816), (791, 184, 185, 793), (933, 386, 387, 934), (983, 351, 320, 982), (960, 412, 413, 947), (774, 221, 222, 773), (834, 225, 226, 820), (751, 165, 166, 741), (829, 224, 225, 834), (1036, 285, 286, 1050), (918, 392, 393, 917), (758, 207, 208, 780), (963, 325, 326, 964), (939, 415, 384, 940), (768, 367, 368, 769), (854, 248, 249, 856), (801, 216, 217, 787), (849, 157, 158, 848), (861, 148, 149, 866), (1009, 116, 117, 1025), (1003, 107, 108, 1005), (833, 143, 144, 852), (940, 384, 385, 938), (792, 182, 183, 794), (1048, 256, 257, 1047), (1013, 265, 266, 1016), (876, 361, 362, 875), (999, 274, 275, 1001), (904, 378, 379, 905), (902, 352, 353, 887), (754, 194, 195, 755), (977, 291, 292, 974), (913, 377, 378, 904), (808, 231, 232, 804), (955, 407, 408, 948), (1031, 260, 261, 1032), (920, 297, 298, 924), (892, 336, 337, 908), (873, 328, 329, 877), (1016, 266, 267, 993), (749, 204, 205, 756), (425, 1014, 1013, 1016, 993, 992, 994, 995, 996, 997, 998, 999, 1001, 1000, 1002, 1017, 1018, 1019, 1021, 1023, 1022, 1003, 1005, 1006, 1004, 1008, 1007, 1011, 1010, 1012, 1009, 1025, 1027, 1026, 1028, 439, 438, 437, 436, 435, 434, 433, 432, 431, 430, 429, 428, 427, 426), (950, 411, 412, 960), (826, 141, 142, 822), (817, 228, 229, 814), (867, 251, 252, 862), (971, 295, 296, 919), (755, 195, 196, 745), (979, 313, 314, 978), (982, 320, 321, 981), (868, 155, 156, 869), (863, 154, 155, 868), (965, 324, 325, 963), (870, 245, 246, 859), (947, 413, 414, 932), (886, 355, 356, 891), (864, 153, 154, 863), (1017, 278, 279, 1018), (989, 319, 288, 987), (915, 376, 377, 913), (784, 179, 180, 796), (1008, 111, 112, 1007), (1015, 263, 264, 1014), (815, 235, 236, 825), (1010, 114, 115, 1012), (842, 253, 254, 841), (932, 414, 415, 939), (739, 197, 198, 736), (1030, 259, 260, 1031), (986, 290, 291, 977), (901, 383, 352, 902), (853, 145, 146, 851), (832, 131, 132, 831), (919, 296, 297, 920), (973, 294, 295, 971), (953, 405, 406, 954), (970, 345, 346, 969), (1056, 1059, 1060, 1062), (1057, 1061, 1060, 1059), (1058, 1062, 1060, 1061), (1063, 1066, 1067, 1069), (1064, 1068, 1067, 1066), (1065, 1069, 1067, 1068), (1070, 1073, 1074, 1076), (1071, 1075, 1074, 1073), (1072, 1076, 1074, 1075), (1077, 1080, 1081, 1083), (1078, 1082, 1081, 1080), (1079, 1083, 1081, 1082), (1084, 1087, 1088, 1090), (1085, 1089, 1088, 1087), (1086, 1090, 1088, 1089), (1091, 1094, 1095, 1097), (1092, 1096, 1095, 1094), (1093, 1097, 1095, 1096), (1098, 1101, 1102, 1104), (1099, 1103, 1102, 1101), (1100, 1104, 1102, 1103), (1105, 1108, 1109, 1111), (1106, 1110, 1109, 1108), (1107, 1111, 1109, 1110), (1070, 1056, 1062, 1073), (1073, 1062, 1058, 1071), (1144, 1063, 1069, 1145), (1145, 1069, 1065, 1146), (1064, 1077, 1083, 1068), (1068, 1083, 1079, 1065), (1147, 1072, 1075, 1148), (1148, 1075, 1071, 1149), (1098, 1070, 1076, 1101), (1101, 1076, 1072, 1099), (1077, 1105, 1111, 1080), (1080, 1111, 1107, 1078), (1150, 1100, 1103, 1151), (1151, 1103, 1099, 1152), (1084, 1098, 1104, 1087), (1087, 1104, 1100, 1085), (1105, 1091, 1097, 1108), (1108, 1097, 1093, 1106), (1153, 1086, 1089, 1154), (1154, 1089, 1085, 1155), (1056, 1084, 1090, 1059), (1059, 1090, 1086, 1057), (1091, 1064, 1066, 1094), (1094, 1066, 1063, 1092), (1070, 1098, 1084, 1056), (1125, 1124, 40, 41), (1113, 1112, 43, 44), (1112, 1126, 42, 43), (1136, 1128, 56, 57), (1123, 1134, 38, 39), (1124, 1123, 39, 40), (1133, 1130, 36, 37), (1143, 1142, 63, 33), (1118, 1117, 48, 49), (1132, 1135, 58, 59), (1117, 1116, 47, 48), (1142, 1140, 62, 63), (1130, 1137, 35, 36), (1063, 1128, 1136, 1135, 1132, 1131, 1138, 1140, 1142, 1143, 1141, 1139, 1137, 1130, 1133, 1134, 1123, 1124, 1092), (1120, 1119, 50, 51), (1137, 1139, 34, 35), (1114, 1113, 44, 45), (1138, 1131, 60, 61), (1135, 1136, 57, 58), (1115, 1114, 45, 46), (1121, 1120, 51, 52), (1127, 1122, 53, 54), (1141, 1143, 33, 32), (1134, 1133, 37, 38), (1128, 1129, 55, 56), (1126, 1125, 41, 42), (1119, 1118, 49, 50), (1140, 1138, 61, 62), (1139, 1141, 32, 34), (1116, 1115, 46, 47), (1129, 1127, 54, 55), (1131, 1132, 59, 60), (1122, 1121, 52, 53), (1096, 1154, 1155, 1093), (1092, 1153, 1154, 1096), (1110, 1151, 1152, 1107), (1106, 1150, 1151, 1110), (1082, 1148, 1149, 1079), (1078, 1147, 1148, 1082), (1061, 1145, 1146, 1058), (1057, 1144, 1145, 1061), (1100, 1150, 1155, 1085), (1072, 1147, 1152, 1099), (1058, 1146, 1149, 1071), (1086, 1153, 1144, 1057)])
me_cube_001.use_remesh_preserve_volume = False
me_cube_001.use_remesh_preserve_attributes = False
me_cube_001.use_mirror_vertex_groups = False
me_cube_001.update()

# ---- objects
ob_cube = bpy.data.objects.new('Cube', me_cube_001)

# ---- transforms, parenting, visibility, modifiers, constraints
ob_cube.location = (0.0, 0.0, 0.0)
ob_cube.scale = (0.5373, 2.803, 0.3711)
ob_cube.lineart.crease_threshold = 0.0

# ---- collection membership
col_collection_1.objects.link(ob_cube)

# ---- scene / render settings (as saved in the file)
scene.frame_start = 1; scene.frame_end = 250; scene.frame_set(1)
scene.render.engine = 'BLENDER_EEVEE_NEXT'
scene.render.resolution_percentage = 50
scene.render.dither_intensity = 0.0
scene.cycles.use_denoising = False
scene.cycles.samples = 128
scene.cycles.sampling_pattern = 'TABULATED_SOBOL'
scene.cycles.use_adaptive_sampling = False
scene.cycles.use_light_tree = False
scene.cycles.blur_glossy = 0.0
scene.cycles.sample_clamp_indirect = 0.0
scene.view_settings.view_transform = 'Standard'
bpy.context.view_layer.update()

# ---- added for rendering (the .blend has no active camera and no usable light): camera, sun
cam_auto = bpy.data.cameras.new('AutoCamera')
cam_auto.lens = 50.0
cam_auto.sensor_width = 36.0
cam_auto.clip_end = 1000.0
ob_auto_camera = bpy.data.objects.new('AutoCamera', cam_auto)
scene.collection.objects.link(ob_auto_camera)
ob_auto_camera.location = (5.44939, -6.58263, 4.35951)
ob_auto_camera.rotation_euler = (1.09748, -7.21219e-08, 0.694738)
scene.camera = ob_auto_camera
light_auto_sun = bpy.data.lights.new('AutoSun', 'SUN')
light_auto_sun.energy = 3.0
light_auto_sun.angle = 0.0523599
ob_auto_sun = bpy.data.objects.new('AutoSun', light_auto_sun)
scene.collection.objects.link(ob_auto_sun)
ob_auto_sun.rotation_euler = (0.872665, 0.174533, 0.523599)
bpy.context.view_layer.update()
